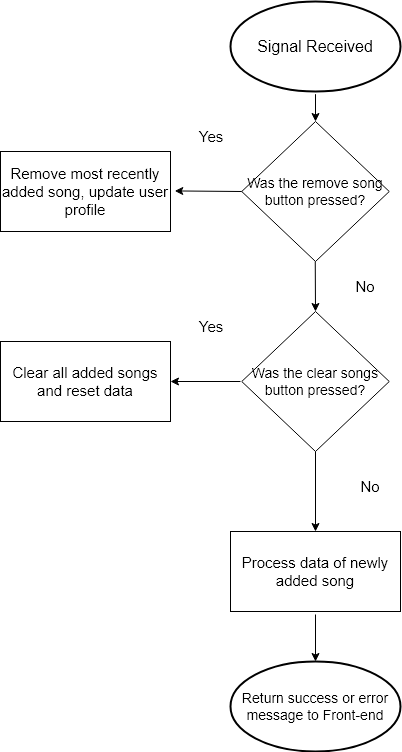

The diagram above was exported from draw.io. Its source (the exported page's mxGraphModel, read from the mxfile embedded in the PNG):
<mxGraphModel dx="914" dy="523" grid="1" gridSize="10" guides="1" tooltips="1" connect="1" arrows="1" fold="1" page="1" pageScale="1" pageWidth="1169" pageHeight="827" math="0" shadow="0">
  <root>
    <mxCell id="0" />
    <mxCell id="1" parent="0" />
    <mxCell id="lBHxT-LsWUrsXhqlqapb-1" value="&lt;font style=&quot;font-size: 16px;&quot;&gt;Signal Received&lt;/font&gt;" style="strokeWidth=2;html=1;shape=mxgraph.flowchart.start_1;whiteSpace=wrap;" vertex="1" parent="1">
      <mxGeometry x="480" y="20" width="170" height="90" as="geometry" />
    </mxCell>
    <mxCell id="lBHxT-LsWUrsXhqlqapb-2" value="&lt;font style=&quot;font-size: 14px;&quot;&gt;Was the remove song button pressed?&lt;/font&gt;" style="rhombus;whiteSpace=wrap;html=1;" vertex="1" parent="1">
      <mxGeometry x="491.25" y="140" width="147.5" height="140" as="geometry" />
    </mxCell>
    <mxCell id="lBHxT-LsWUrsXhqlqapb-3" value="&lt;font style=&quot;font-size: 15px;&quot;&gt;Remove most recently added song, update user profile&lt;/font&gt;" style="rounded=0;whiteSpace=wrap;html=1;" vertex="1" parent="1">
      <mxGeometry x="250" y="170" width="170" height="80" as="geometry" />
    </mxCell>
    <mxCell id="lBHxT-LsWUrsXhqlqapb-4" value="&lt;font style=&quot;font-size: 15px;&quot;&gt;Yes&lt;/font&gt;" style="text;html=1;align=center;verticalAlign=middle;whiteSpace=wrap;rounded=0;" vertex="1" parent="1">
      <mxGeometry x="431.25" y="140" width="60" height="30" as="geometry" />
    </mxCell>
    <mxCell id="lBHxT-LsWUrsXhqlqapb-5" value="&lt;font style=&quot;font-size: 15px;&quot;&gt;No&lt;/font&gt;" style="text;html=1;align=center;verticalAlign=middle;whiteSpace=wrap;rounded=0;" vertex="1" parent="1">
      <mxGeometry x="585" y="290" width="60" height="30" as="geometry" />
    </mxCell>
    <mxCell id="lBHxT-LsWUrsXhqlqapb-9" value="&lt;font style=&quot;font-size: 14px;&quot;&gt;Was the clear songs button pressed?&lt;/font&gt;" style="rhombus;whiteSpace=wrap;html=1;" vertex="1" parent="1">
      <mxGeometry x="491.25" y="330" width="147.5" height="140" as="geometry" />
    </mxCell>
    <mxCell id="lBHxT-LsWUrsXhqlqapb-11" value="&lt;font style=&quot;font-size: 15px;&quot;&gt;Clear all added songs and reset data&lt;/font&gt;" style="rounded=0;whiteSpace=wrap;html=1;" vertex="1" parent="1">
      <mxGeometry x="250" y="360" width="170" height="80" as="geometry" />
    </mxCell>
    <mxCell id="lBHxT-LsWUrsXhqlqapb-12" value="&lt;font style=&quot;font-size: 15px;&quot;&gt;Yes&lt;/font&gt;" style="text;html=1;align=center;verticalAlign=middle;whiteSpace=wrap;rounded=0;" vertex="1" parent="1">
      <mxGeometry x="431.25" y="330" width="60" height="30" as="geometry" />
    </mxCell>
    <mxCell id="lBHxT-LsWUrsXhqlqapb-13" value="&lt;font style=&quot;font-size: 15px;&quot;&gt;No&lt;/font&gt;" style="text;html=1;align=center;verticalAlign=middle;whiteSpace=wrap;rounded=0;" vertex="1" parent="1">
      <mxGeometry x="590" y="490" width="60" height="30" as="geometry" />
    </mxCell>
    <mxCell id="lBHxT-LsWUrsXhqlqapb-14" value="&lt;font style=&quot;font-size: 15px;&quot;&gt;Process data of newly added song&lt;/font&gt;" style="rounded=0;whiteSpace=wrap;html=1;" vertex="1" parent="1">
      <mxGeometry x="480" y="550" width="170" height="80" as="geometry" />
    </mxCell>
    <mxCell id="lBHxT-LsWUrsXhqlqapb-16" value="" style="endArrow=classic;html=1;rounded=0;entryX=0.5;entryY=0;entryDx=0;entryDy=0;exitX=0.5;exitY=1.03;exitDx=0;exitDy=0;exitPerimeter=0;" edge="1" parent="1" source="lBHxT-LsWUrsXhqlqapb-1" target="lBHxT-LsWUrsXhqlqapb-2">
      <mxGeometry width="50" height="50" relative="1" as="geometry">
        <mxPoint x="570" y="110" as="sourcePoint" />
        <mxPoint x="620" y="60" as="targetPoint" />
      </mxGeometry>
    </mxCell>
    <mxCell id="lBHxT-LsWUrsXhqlqapb-17" value="" style="endArrow=classic;html=1;rounded=0;entryX=1.025;entryY=0.493;entryDx=0;entryDy=0;entryPerimeter=0;" edge="1" parent="1" target="lBHxT-LsWUrsXhqlqapb-3">
      <mxGeometry width="50" height="50" relative="1" as="geometry">
        <mxPoint x="491.25" y="210" as="sourcePoint" />
        <mxPoint x="541.25" y="160" as="targetPoint" />
      </mxGeometry>
    </mxCell>
    <mxCell id="lBHxT-LsWUrsXhqlqapb-18" value="" style="endArrow=classic;html=1;rounded=0;entryX=0.5;entryY=0;entryDx=0;entryDy=0;" edge="1" parent="1" target="lBHxT-LsWUrsXhqlqapb-9">
      <mxGeometry width="50" height="50" relative="1" as="geometry">
        <mxPoint x="564.76" y="280" as="sourcePoint" />
        <mxPoint x="564.76" y="300" as="targetPoint" />
      </mxGeometry>
    </mxCell>
    <mxCell id="lBHxT-LsWUrsXhqlqapb-19" value="" style="endArrow=classic;html=1;rounded=0;entryX=1;entryY=0.5;entryDx=0;entryDy=0;" edge="1" parent="1" target="lBHxT-LsWUrsXhqlqapb-11">
      <mxGeometry width="50" height="50" relative="1" as="geometry">
        <mxPoint x="490" y="400" as="sourcePoint" />
        <mxPoint x="510" y="350" as="targetPoint" />
      </mxGeometry>
    </mxCell>
    <mxCell id="lBHxT-LsWUrsXhqlqapb-20" value="" style="endArrow=classic;html=1;rounded=0;entryX=0.5;entryY=0;entryDx=0;entryDy=0;exitX=0.5;exitY=1;exitDx=0;exitDy=0;" edge="1" parent="1" source="lBHxT-LsWUrsXhqlqapb-9" target="lBHxT-LsWUrsXhqlqapb-14">
      <mxGeometry width="50" height="50" relative="1" as="geometry">
        <mxPoint x="560" y="500" as="sourcePoint" />
        <mxPoint x="610" y="450" as="targetPoint" />
      </mxGeometry>
    </mxCell>
    <mxCell id="lBHxT-LsWUrsXhqlqapb-21" value="" style="endArrow=classic;html=1;rounded=0;entryX=0.5;entryY=0;entryDx=0;entryDy=0;entryPerimeter=0;" edge="1" parent="1" target="lBHxT-LsWUrsXhqlqapb-23">
      <mxGeometry width="50" height="50" relative="1" as="geometry">
        <mxPoint x="565" y="633" as="sourcePoint" />
        <mxPoint x="571.2600000000001" y="680" as="targetPoint" />
      </mxGeometry>
    </mxCell>
    <mxCell id="lBHxT-LsWUrsXhqlqapb-23" value="&lt;font style=&quot;font-size: 14px;&quot;&gt;Return success or error message to Front-end&lt;/font&gt;" style="strokeWidth=2;html=1;shape=mxgraph.flowchart.start_1;whiteSpace=wrap;" vertex="1" parent="1">
      <mxGeometry x="480" y="680" width="170" height="90" as="geometry" />
    </mxCell>
  </root>
</mxGraphModel>